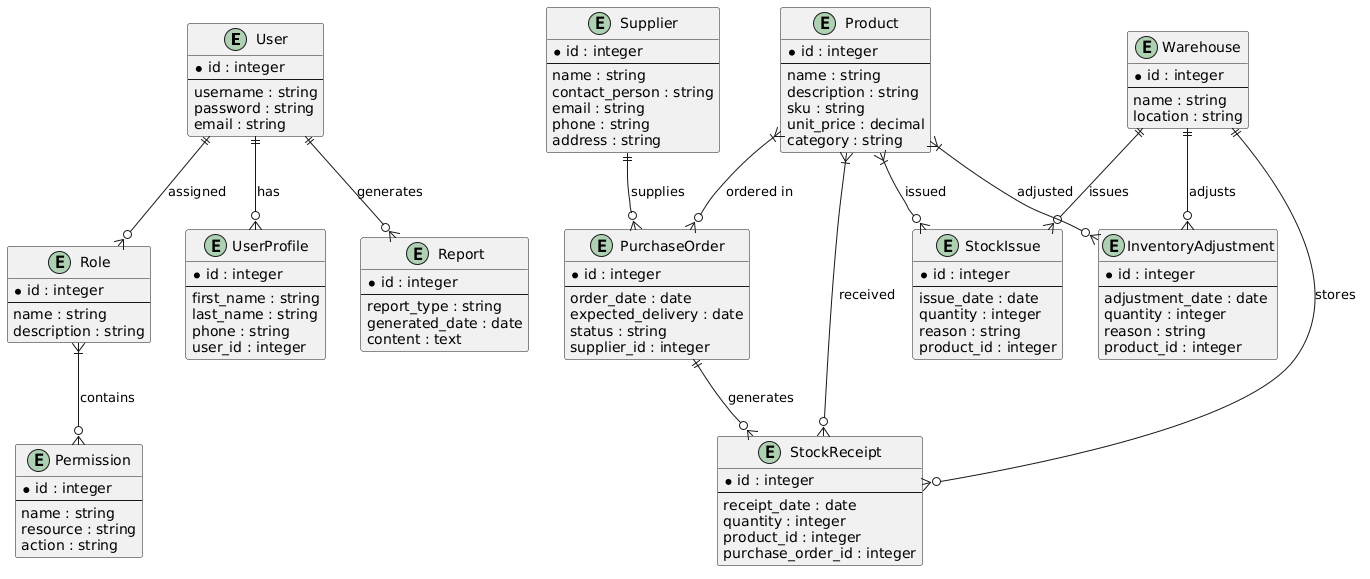

The diagram above was rendered by PlantUML. Its source (embedded in the PNG):
@startuml
entity User {
  * id : integer
  --
  username : string
  password : string
  email : string
}

entity Role {
  * id : integer
  --
  name : string
  description : string
}

entity Permission {
  * id : integer
  --
  name : string
  resource : string
  action : string
}

entity UserProfile {
  * id : integer
  --
  first_name : string
  last_name : string
  phone : string
  user_id : integer
}

entity Product {
  * id : integer
  --
  name : string
  description : string
  sku : string
  unit_price : decimal
  category : string
}

entity Supplier {
  * id : integer
  --
  name : string
  contact_person : string
  email : string
  phone : string
  address : string
}

entity PurchaseOrder {
  * id : integer
  --
  order_date : date
  expected_delivery : date
  status : string
  supplier_id : integer
}

entity StockReceipt {
  * id : integer
  --
  receipt_date : date
  quantity : integer
  product_id : integer
  purchase_order_id : integer
}

entity StockIssue {
  * id : integer
  --
  issue_date : date
  quantity : integer
  reason : string
  product_id : integer
}

entity InventoryAdjustment {
  * id : integer
  --
  adjustment_date : date
  quantity : integer
  reason : string
  product_id : integer
}

entity Warehouse {
  * id : integer
  --
  name : string
  location : string
}

entity Report {
  * id : integer
  --
  report_type : string
  generated_date : date
  content : text
}

User ||--o{ UserProfile : "has"
User ||--o{ Role : "assigned"
Role }|--o{ Permission : "contains"
Product }|--o{ StockReceipt : "received"
Product }|--o{ StockIssue : "issued"
Product }|--o{ InventoryAdjustment : "adjusted"
Product }|--o{ PurchaseOrder : "ordered in"
Supplier ||--o{ PurchaseOrder : "supplies"
PurchaseOrder ||--o{ StockReceipt : "generates"
Warehouse ||--o{ StockReceipt : "stores"
Warehouse ||--o{ StockIssue : "issues"
Warehouse ||--o{ InventoryAdjustment : "adjusts"
User ||--o{ Report : "generates"

@enduml